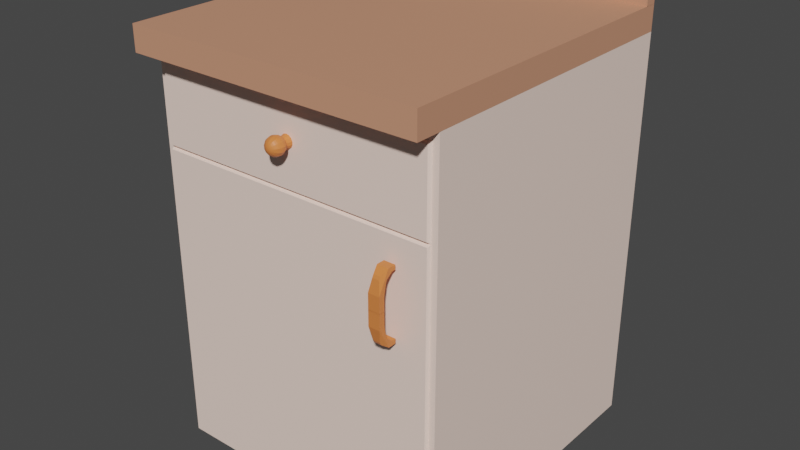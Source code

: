 # Source: Counter.blend  (saved by Blender 3.5.10; exported with 4.5.12 LTS)
import bpy
from mathutils import Matrix  # noqa: F401  (used for matrix-valued properties, if any)

bpy.ops.wm.read_factory_settings(use_empty=True)
scene = bpy.context.scene
scene.name = 'Scene'

# ---- collections
col_collection = bpy.data.collections.new('Collection'); scene.collection.children.link(col_collection)

# ---- materials (node trees are filled in below, after node groups)
mat_material_001 = bpy.data.materials.new('Material.001')
mat_material_001.use_transparent_shadow = False
mat_material = bpy.data.materials.new('Material')
mat_material.alpha_threshold = 0.0
mat_material.use_transparent_shadow = False
mat_material.roughness = 0.5
mat_material.line_color = (0.0, 0.0, 0.0, 1.0)
mat_material_003 = bpy.data.materials.new('Material.003')
mat_material_003.use_transparent_shadow = False
mat_material_002 = bpy.data.materials.new('Material.002')
mat_material_002.use_transparent_shadow = False

# ---- material node trees
mat_material_001.use_nodes = True; mat_material_001.node_tree.nodes.clear()
_N = mat_material_001.node_tree.nodes; _L = mat_material_001.node_tree.links
n0 = _N.new('ShaderNodeBsdfPrincipled'); n0.name = 'Principled BSDF'; n0.location = (10, 300)
n0.distribution = 'GGX'
n0.subsurface_method = 'RANDOM_WALK_SKIN'
n0.inputs[0].default_value = (0.6308, 0.2961, 0.1812, 1.0)
n0.inputs[3].default_value = 1.45
n0.inputs[27].default_value = (0.0, 0.0, 0.0, 1.0)
n0.inputs[28].default_value = 1.0
n1 = _N.new('ShaderNodeOutputMaterial'); n1.name = 'Material Output'; n1.location = (300, 300)
_L.new(n0.outputs[0], n1.inputs[0])
n1.is_active_output = True
mat_material.use_nodes = True; mat_material.node_tree.nodes.clear()
_N = mat_material.node_tree.nodes; _L = mat_material.node_tree.links
n0 = _N.new('ShaderNodeOutputMaterial'); n0.name = 'Material Output'; n0.location = (300, 300)
n1 = _N.new('ShaderNodeBsdfPrincipled'); n1.name = 'Principled BSDF'; n1.location = (10, 300)
n1.distribution = 'GGX'
n1.subsurface_method = 'RANDOM_WALK_SKIN'
n1.inputs[0].default_value = (1.0, 0.7758, 0.6724, 1.0)
n1.inputs[3].default_value = 1.45
n1.inputs[27].default_value = (0.0, 0.0, 0.0, 1.0)
n1.inputs[28].default_value = 1.0
_L.new(n1.outputs[0], n0.inputs[0])
n0.is_active_output = True
mat_material_003.use_nodes = True; mat_material_003.node_tree.nodes.clear()
_N = mat_material_003.node_tree.nodes; _L = mat_material_003.node_tree.links
n0 = _N.new('ShaderNodeBsdfPrincipled'); n0.name = 'Principled BSDF'; n0.location = (10, 300)
n0.distribution = 'GGX'
n0.subsurface_method = 'RANDOM_WALK_SKIN'
n0.inputs[0].default_value = (0.7991, 0.227, 0.05951, 1.0)
n0.inputs[3].default_value = 1.45
n0.inputs[27].default_value = (0.0, 0.0, 0.0, 1.0)
n0.inputs[28].default_value = 1.0
n1 = _N.new('ShaderNodeOutputMaterial'); n1.name = 'Material Output'; n1.location = (300, 300)
_L.new(n0.outputs[0], n1.inputs[0])
n1.is_active_output = True
mat_material_002.use_nodes = True; mat_material_002.node_tree.nodes.clear()
_N = mat_material_002.node_tree.nodes; _L = mat_material_002.node_tree.links
n0 = _N.new('ShaderNodeBsdfPrincipled'); n0.name = 'Principled BSDF'; n0.location = (10, 300)
n0.distribution = 'GGX'
n0.subsurface_method = 'RANDOM_WALK_SKIN'
n0.inputs[0].default_value = (0.7991, 0.227, 0.05951, 1.0)
n0.inputs[3].default_value = 1.45
n0.inputs[27].default_value = (0.0, 0.0, 0.0, 1.0)
n0.inputs[28].default_value = 1.0
n1 = _N.new('ShaderNodeOutputMaterial'); n1.name = 'Material Output'; n1.location = (300, 300)
_L.new(n0.outputs[0], n1.inputs[0])
n1.is_active_output = True

# ---- world
world_world = bpy.data.worlds.new('World'); scene.world = world_world
world_world.use_nodes = True; world_world.node_tree.nodes.clear()
_N = world_world.node_tree.nodes; _L = world_world.node_tree.links
n0 = _N.new('ShaderNodeOutputWorld'); n0.name = 'World Output'; n0.location = (300, 300)
n1 = _N.new('ShaderNodeBackground'); n1.name = 'Background'; n1.location = (10, 300)
n1.inputs[0].default_value = (0.05088, 0.05088, 0.05088, 1.0)
_L.new(n1.outputs[0], n0.inputs[0])
n0.is_active_output = True
world_world.color = (0.05088, 0.05088, 0.05088)
world_world.use_sun_shadow = False
world_world.sun_shadow_jitter_overblur = 0.0

# ---- meshes
me_cube_005 = bpy.data.meshes.new('Cube.005')
me_cube_005.from_pydata([(-0.1031, 4.111, 0.6814), (-0.1031, 4.111, 0.8614), (-0.1031, 4.291, 0.6814), (-0.1031, 4.291, 0.8614), (0.07685, 4.111, 0.6814), (0.07685, 4.111, 0.8614), (0.07685, 4.291, 0.6814), (0.07685, 4.291, 0.8614), (-0.1031, -0.3894, 0.5023), (-0.1031, -0.3894, 0.6823), (-0.1031, 4.291, 0.5023), (-0.1031, 4.291, 0.6823), (0.07685, -0.3894, 0.5023), (0.07685, -0.3894, 0.6823), (0.07685, 4.291, 0.5023), (0.07685, 4.291, 0.6823), (0.07685, 4.291, 0.5025), (0.07685, 4.291, -2.378), (0.07207, -0.07713, 0.4259), (0.07233, -0.07713, -2.305), (-0.1031, 4.291, 0.5025), (-0.1031, 4.291, -2.378), (-0.09837, -0.07713, 0.4259), (-0.09863, -0.07713, -2.305), (-0.1031, -0.02853, -2.378), (-0.1031, -0.02853, 0.5025), (0.07685, -0.02853, 0.5025), (0.07685, -0.02853, -2.378), (0.07685, 4.291, -0.1126), (-0.1031, -0.02853, -0.1126), (0.07685, -0.02853, -0.1126), (-0.1031, 4.291, -0.1126), (-0.09837, -0.07713, -0.1286), (0.07207, -0.07713, -0.1286), (-0.09863, -0.07713, -0.1599), (-0.09947, -0.02853, 0.4436), (0.07318, -0.02853, 0.4436), (0.07233, -0.07713, -0.1599), (0.07318, -0.02853, -0.1463), (0.07318, -0.02853, -2.319), (-0.09947, -0.02853, -2.319), (-0.09947, -0.02853, -0.1463), (-0.0123, 0.04076, 0.2358), (-0.0123, -0.1962, 0.2094), (-0.01001, 0.04076, 0.2296), (-0.01097, -0.1962, 0.2057), (-0.008176, 0.04076, 0.212), (-0.0099, -0.1962, 0.1955), (-0.007156, 0.04076, 0.1866), (-0.009307, -0.1962, 0.1807), (-0.007156, 0.04076, 0.1584), (-0.009307, -0.1962, 0.1643), (-0.008176, 0.04076, 0.133), (-0.0099, -0.1962, 0.1495), (-0.01001, 0.04076, 0.1154), (-0.01097, -0.1962, 0.1393), (-0.0123, 0.04076, 0.1091), (-0.0123, -0.1962, 0.1356), (-0.01459, 0.04076, 0.1154), (-0.01364, -0.1962, 0.1393), (-0.01643, 0.04076, 0.133), (-0.01471, -0.1962, 0.1495), (-0.01745, 0.04076, 0.1584), (-0.0153, -0.1962, 0.1643), (-0.01745, 0.04076, 0.1866), (-0.0153, -0.1962, 0.1807), (-0.01643, 0.04076, 0.212), (-0.01471, -0.1962, 0.1955), (-0.01459, 0.04076, 0.2296), (-0.01364, -0.1962, 0.2057), (-0.0123, -0.1503, 0.2094), (-0.01097, -0.1503, 0.2057), (-0.0099, -0.1503, 0.1955), (-0.009307, -0.1503, 0.1807), (-0.009307, -0.1503, 0.1643), (-0.0099, -0.1503, 0.1495), (-0.01097, -0.1503, 0.1393), (-0.0123, -0.1503, 0.1356), (-0.01364, -0.1503, 0.1393), (-0.01471, -0.1503, 0.1495), (-0.0153, -0.1503, 0.1643), (-0.0153, -0.1503, 0.1807), (-0.01471, -0.1503, 0.1955), (-0.01364, -0.1503, 0.2057), (-0.01231, -0.3034, 0.2326), (-0.01231, -0.2543, 0.2374), (-0.01231, -0.2293, 0.2362), (-0.01231, -0.2053, 0.2326), (-0.01231, -0.1637, 0.2187), (-0.01182, -0.38, 0.1844), (-0.01136, -0.3727, 0.1951), (-0.01093, -0.3608, 0.2049), (-0.01055, -0.3449, 0.2135), (-0.01024, -0.3255, 0.2205), (-0.01002, -0.3034, 0.2258), (-0.009874, -0.2793, 0.229), (-0.009827, -0.2543, 0.2301), (-0.009874, -0.2293, 0.229), (-0.01002, -0.2053, 0.2258), (-0.01024, -0.1832, 0.2205), (-0.01055, -0.1637, 0.2135), (-0.01093, -0.1478, 0.2049), (-0.01136, -0.1619, 0.1951), (-0.01182, -0.1546, 0.1844), (-0.01145, -0.38, 0.1805), (-0.01063, -0.3727, 0.1873), (-0.009867, -0.3608, 0.1936), (-0.009201, -0.3449, 0.1991), (-0.008655, -0.3255, 0.2036), (-0.008249, -0.3034, 0.207), (-0.007999, -0.2793, 0.2091), (-0.007914, -0.2543, 0.2098), (-0.007999, -0.2293, 0.2091), (-0.008249, -0.2053, 0.207), (-0.008655, -0.1832, 0.2036), (-0.009201, -0.1637, 0.1991), (-0.009867, -0.1478, 0.1936), (-0.01063, -0.1619, 0.1873), (-0.01145, -0.1546, 0.1805), (-0.01127, -0.38, 0.1749), (-0.01028, -0.3727, 0.1763), (-0.009363, -0.3608, 0.1777), (-0.00856, -0.3449, 0.1788), (-0.007901, -0.3255, 0.1798), (-0.007412, -0.3034, 0.1805), (-0.00711, -0.2793, 0.1809), (-0.007008, -0.2543, 0.1811), (-0.00711, -0.2293, 0.1809), (-0.007412, -0.2053, 0.1805), (-0.007901, -0.1832, 0.1798), (-0.00856, -0.1637, 0.1788), (-0.009363, -0.1478, 0.1777), (-0.01028, -0.1619, 0.1763), (-0.01127, -0.1546, 0.1749), (-0.01133, -0.38, 0.1689), (-0.0104, -0.3727, 0.1647), (-0.009534, -0.3608, 0.1608), (-0.008778, -0.3449, 0.1573), (-0.008157, -0.3255, 0.1545), (-0.007696, -0.3034, 0.1524), (-0.007412, -0.2793, 0.1511), (-0.007316, -0.2543, 0.1507), (-0.007412, -0.2293, 0.1511), (-0.007696, -0.2053, 0.1524), (-0.008157, -0.1832, 0.1545), (-0.008778, -0.1637, 0.1573), (-0.009534, -0.1478, 0.1608), (-0.0104, -0.1619, 0.1647), (-0.01133, -0.1546, 0.1689), (-0.01162, -0.38, 0.164), (-0.01095, -0.3727, 0.155), (-0.01034, -0.3608, 0.1467), (-0.009804, -0.3449, 0.1395), (-0.009364, -0.3255, 0.1335), (-0.009037, -0.3034, 0.1291), (-0.008836, -0.2793, 0.1263), (-0.008768, -0.2543, 0.1254), (-0.008836, -0.2293, 0.1263), (-0.009037, -0.2053, 0.1291), (-0.009364, -0.1832, 0.1335), (-0.009804, -0.1637, 0.1395), (-0.01034, -0.1478, 0.1467), (-0.01095, -0.1619, 0.155), (-0.01162, -0.1546, 0.164), (-0.01206, -0.38, 0.1612), (-0.01182, -0.3727, 0.1496), (-0.0116, -0.3608, 0.1388), (-0.0114, -0.3449, 0.1294), (-0.01125, -0.3255, 0.1217), (-0.01113, -0.3034, 0.1159), (-0.01105, -0.2793, 0.1124), (-0.01103, -0.2543, 0.1112), (-0.01105, -0.2293, 0.1124), (-0.01113, -0.2053, 0.1159), (-0.01125, -0.1832, 0.1217), (-0.0114, -0.1637, 0.1294), (-0.0116, -0.1478, 0.1388), (-0.01182, -0.1619, 0.1496), (-0.01206, -0.1546, 0.1612), (-0.01256, -0.38, 0.1612), (-0.0128, -0.3727, 0.1496), (-0.01302, -0.3608, 0.1388), (-0.01321, -0.3449, 0.1294), (-0.01337, -0.3255, 0.1217), (-0.01349, -0.3034, 0.1159), (-0.01356, -0.2793, 0.1124), (-0.01358, -0.2543, 0.1112), (-0.01356, -0.2293, 0.1124), (-0.01349, -0.2053, 0.1159), (-0.01337, -0.1832, 0.1217), (-0.01321, -0.1637, 0.1294), (-0.01302, -0.1478, 0.1388), (-0.0128, -0.1619, 0.1496), (-0.01256, -0.1546, 0.1612), (-0.013, -0.38, 0.164), (-0.01366, -0.3727, 0.155), (-0.01427, -0.3608, 0.1467), (-0.01481, -0.3449, 0.1395), (-0.01525, -0.3255, 0.1335), (-0.01558, -0.3034, 0.1291), (-0.01578, -0.2793, 0.1263), (-0.01585, -0.2543, 0.1254), (-0.01578, -0.2293, 0.1263), (-0.01558, -0.2053, 0.1291), (-0.01525, -0.1832, 0.1335), (-0.01481, -0.1637, 0.1395), (-0.01427, -0.1478, 0.1467), (-0.01366, -0.1619, 0.155), (-0.013, -0.1546, 0.164), (-0.01328, -0.38, 0.1689), (-0.01422, -0.3727, 0.1647), (-0.01508, -0.3608, 0.1608), (-0.01584, -0.3449, 0.1573), (-0.01646, -0.3255, 0.1545), (-0.01692, -0.3034, 0.1524), (-0.0172, -0.2793, 0.1511), (-0.0173, -0.2543, 0.1507), (-0.0172, -0.2293, 0.1511), (-0.01692, -0.2053, 0.1524), (-0.01646, -0.1832, 0.1545), (-0.01584, -0.1637, 0.1573), (-0.01508, -0.1478, 0.1608), (-0.01422, -0.1619, 0.1647), (-0.01328, -0.1546, 0.1689), (-0.01334, -0.38, 0.1749), (-0.01434, -0.3727, 0.1763), (-0.01525, -0.3608, 0.1777), (-0.01605, -0.3449, 0.1788), (-0.01671, -0.3255, 0.1798), (-0.0172, -0.3034, 0.1805), (-0.0175, -0.2793, 0.1809), (-0.01761, -0.2543, 0.1811), (-0.0175, -0.2293, 0.1809), (-0.0172, -0.2053, 0.1805), (-0.01671, -0.1832, 0.1798), (-0.01605, -0.1637, 0.1788), (-0.01525, -0.1478, 0.1777), (-0.01434, -0.1619, 0.1763), (-0.01334, -0.1546, 0.1749), (-0.01316, -0.38, 0.1805), (-0.01399, -0.3727, 0.1873), (-0.01475, -0.3608, 0.1936), (-0.01541, -0.3449, 0.1991), (-0.01596, -0.3255, 0.2036), (-0.01637, -0.3034, 0.207), (-0.01662, -0.2793, 0.2091), (-0.0167, -0.2543, 0.2098), (-0.01662, -0.2293, 0.2091), (-0.01637, -0.2053, 0.207), (-0.01596, -0.1832, 0.2036), (-0.01541, -0.1637, 0.1991), (-0.01475, -0.1478, 0.1936), (-0.01399, -0.1619, 0.1873), (-0.01316, -0.1546, 0.1805), (-0.01279, -0.38, 0.1844), (-0.01326, -0.3727, 0.1951), (-0.01369, -0.3608, 0.2049), (-0.01406, -0.3449, 0.2135), (-0.01437, -0.3255, 0.2205), (-0.0146, -0.3034, 0.2258), (-0.01474, -0.2793, 0.229), (-0.01479, -0.2543, 0.2301), (-0.01474, -0.2293, 0.229), (-0.0146, -0.2053, 0.2258), (-0.01437, -0.1832, 0.2205), (-0.01406, -0.1637, 0.2135), (-0.01369, -0.1478, 0.2049), (-0.01326, -0.1619, 0.1951), (-0.01279, -0.1546, 0.1844), (-0.01231, -0.1521, 0.1734), (-0.01231, -0.3824, 0.1734), (-0.01231, -0.38, 0.1859), (-0.01231, -0.3727, 0.1979), (-0.01231, -0.3608, 0.209), (-0.01231, -0.3449, 0.2187), (-0.01231, -0.3255, 0.2266), (-0.01231, -0.2793, 0.2362), (-0.01231, -0.1832, 0.2266), (-0.01231, -0.1478, 0.209), (-0.01231, -0.1619, 0.1979), (-0.01231, -0.1546, 0.1859), (0.0563, -0.4051, -0.5695), (0.0563, -0.1347, -0.3168), (0.04952, -0.4051, -0.5695), (0.04952, -0.1347, -0.3168), (0.0563, -0.4051, -0.4615), (0.05498, -0.368, -0.371), (0.0563, -0.2502, -0.3168), (0.05498, -0.3471, -0.3515), (0.04952, -0.2502, -0.3168), (0.05084, -0.3471, -0.3515), (0.05084, -0.368, -0.371), (0.04952, -0.4051, -0.4615), (0.04952, -0.3227, -0.569), (0.04952, -0.1347, -0.3469), (0.04952, -0.29, -0.3945), (0.04952, -0.2717, -0.3774), (0.04952, -0.3227, -0.4742), (0.04952, -0.1865, -0.3469), (0.0563, -0.1347, -0.3469), (0.0563, -0.3227, -0.569), (0.0563, -0.29, -0.3945), (0.0563, -0.2717, -0.3774), (0.0563, -0.3227, -0.4742), (0.0563, -0.1865, -0.3469), (0.04952, -0.3227, -0.5695), (0.04952, -0.3227, -0.5626), (0.0563, -0.3227, -0.5695), (0.0563, -0.3227, -0.5626), (0.04952, -0.2181, -0.3582), (0.04952, -0.3227, -0.5407), (0.04952, -0.2748, -0.3803), (0.0563, -0.1561, -0.3469), (0.0563, -0.2869, -0.3916), (0.0563, -0.3105, -0.4446), (0.05346, -0.3037, -0.4279), (0.05237, -0.2359, -0.3646), (0.05473, -0.1467, -0.3469), (0.05247, -0.3227, -0.5241), (0.04952, -0.4051, -0.5682), (0.04952, -0.1347, -0.8209), (0.0563, -0.4051, -0.5682), (0.0563, -0.1347, -0.8209), (0.04952, -0.4051, -0.6761), (0.05084, -0.368, -0.7667), (0.04952, -0.2502, -0.8209), (0.05084, -0.3471, -0.7862), (0.0563, -0.2502, -0.8209), (0.05498, -0.3471, -0.7862), (0.05498, -0.368, -0.7667), (0.0563, -0.4051, -0.6761), (0.0563, -0.3227, -0.5686), (0.0563, -0.1347, -0.7908), (0.0563, -0.29, -0.7431), (0.0563, -0.2717, -0.7603), (0.0563, -0.3227, -0.6635), (0.0563, -0.1865, -0.7908), (0.04952, -0.1347, -0.7908), (0.04952, -0.3227, -0.5686), (0.04952, -0.29, -0.7431), (0.04952, -0.2717, -0.7603), (0.04952, -0.3227, -0.6635), (0.04952, -0.1865, -0.7908), (0.0563, -0.3227, -0.5682), (0.0563, -0.3227, -0.5751), (0.04952, -0.3227, -0.5682), (0.04952, -0.3227, -0.5751)], [], [(0, 1, 3, 2), (2, 3, 7, 6), (6, 7, 5, 4), (4, 5, 1, 0), (2, 6, 4, 0), (7, 3, 1, 5), (8, 9, 11, 10), (10, 11, 15, 14), (14, 15, 13, 12), (12, 13, 9, 8), (10, 14, 12, 8), (15, 11, 9, 13), (16, 20, 25, 26), (33, 18, 22, 32), (29, 25, 20, 31), (21, 17, 27, 24), (28, 16, 26, 30), (31, 20, 16, 28), (41, 35, 25, 29), (38, 39, 27, 30), (35, 36, 26, 25), (39, 40, 24, 27), (36, 38, 30, 26), (40, 41, 29, 24), (21, 31, 28, 17), (17, 28, 30, 27), (24, 29, 31, 21), (19, 37, 34, 23), (32, 22, 35, 41), (22, 18, 36, 35), (18, 33, 38, 36), (33, 32, 41, 38), (37, 19, 39, 38), (19, 23, 40, 39), (23, 34, 41, 40), (34, 37, 38, 41), (70, 43, 45, 71), (71, 45, 47, 72), (72, 47, 49, 73), (73, 49, 51, 74), (74, 51, 53, 75), (75, 53, 55, 76), (76, 55, 57, 77), (77, 57, 59, 78), (78, 59, 61, 79), (79, 61, 63, 80), (80, 63, 65, 81), (81, 65, 67, 82), (45, 43, 69, 67, 65, 63, 61, 59, 57, 55, 53, 51, 49, 47), (82, 67, 69, 83), (83, 69, 43, 70), (42, 44, 46, 48, 50, 52, 54, 56, 58, 60, 62, 64, 66, 68), (68, 83, 70, 42), (66, 82, 83, 68), (64, 81, 82, 66), (62, 80, 81, 64), (60, 79, 80, 62), (58, 78, 79, 60), (56, 77, 78, 58), (54, 76, 77, 56), (52, 75, 76, 54), (50, 74, 75, 52), (48, 73, 74, 50), (46, 72, 73, 48), (44, 71, 72, 46), (42, 70, 71, 44), (275, 274, 92, 93), (278, 88, 100, 101), (84, 275, 93, 94), (279, 278, 101, 102), (276, 84, 94, 95), (280, 279, 102, 103), (85, 276, 95, 96), (271, 270, 89), (269, 280, 103), (86, 85, 96, 97), (272, 271, 89, 90), (87, 86, 97, 98), (273, 272, 90, 91), (277, 87, 98, 99), (274, 273, 91, 92), (88, 277, 99, 100), (99, 98, 113, 114), (92, 91, 106, 107), (100, 99, 114, 115), (93, 92, 107, 108), (101, 100, 115, 116), (94, 93, 108, 109), (102, 101, 116, 117), (95, 94, 109, 110), (103, 102, 117, 118), (96, 95, 110, 111), (89, 270, 104), (269, 103, 118), (97, 96, 111, 112), (90, 89, 104, 105), (98, 97, 112, 113), (91, 90, 105, 106), (118, 117, 132, 133), (111, 110, 125, 126), (104, 270, 119), (269, 118, 133), (112, 111, 126, 127), (105, 104, 119, 120), (113, 112, 127, 128), (106, 105, 120, 121), (114, 113, 128, 129), (107, 106, 121, 122), (115, 114, 129, 130), (108, 107, 122, 123), (116, 115, 130, 131), (109, 108, 123, 124), (117, 116, 131, 132), (110, 109, 124, 125), (130, 129, 144, 145), (123, 122, 137, 138), (131, 130, 145, 146), (124, 123, 138, 139), (132, 131, 146, 147), (125, 124, 139, 140), (133, 132, 147, 148), (126, 125, 140, 141), (119, 270, 134), (269, 133, 148), (127, 126, 141, 142), (120, 119, 134, 135), (128, 127, 142, 143), (121, 120, 135, 136), (129, 128, 143, 144), (122, 121, 136, 137), (134, 270, 149), (269, 148, 163), (142, 141, 156, 157), (135, 134, 149, 150), (143, 142, 157, 158), (136, 135, 150, 151), (144, 143, 158, 159), (137, 136, 151, 152), (145, 144, 159, 160), (138, 137, 152, 153), (146, 145, 160, 161), (139, 138, 153, 154), (147, 146, 161, 162), (140, 139, 154, 155), (148, 147, 162, 163), (141, 140, 155, 156), (153, 152, 167, 168), (161, 160, 175, 176), (154, 153, 168, 169), (162, 161, 176, 177), (155, 154, 169, 170), (163, 162, 177, 178), (156, 155, 170, 171), (149, 270, 164), (269, 163, 178), (157, 156, 171, 172), (150, 149, 164, 165), (158, 157, 172, 173), (151, 150, 165, 166), (159, 158, 173, 174), (152, 151, 166, 167), (160, 159, 174, 175), (172, 171, 186, 187), (165, 164, 179, 180), (173, 172, 187, 188), (166, 165, 180, 181), (174, 173, 188, 189), (167, 166, 181, 182), (175, 174, 189, 190), (168, 167, 182, 183), (176, 175, 190, 191), (169, 168, 183, 184), (177, 176, 191, 192), (170, 169, 184, 185), (178, 177, 192, 193), (171, 170, 185, 186), (164, 270, 179), (269, 178, 193), (191, 190, 205, 206), (184, 183, 198, 199), (192, 191, 206, 207), (185, 184, 199, 200), (193, 192, 207, 208), (186, 185, 200, 201), (179, 270, 194), (269, 193, 208), (187, 186, 201, 202), (180, 179, 194, 195), (188, 187, 202, 203), (181, 180, 195, 196), (189, 188, 203, 204), (182, 181, 196, 197), (190, 189, 204, 205), (183, 182, 197, 198), (195, 194, 209, 210), (203, 202, 217, 218), (196, 195, 210, 211), (204, 203, 218, 219), (197, 196, 211, 212), (205, 204, 219, 220), (198, 197, 212, 213), (206, 205, 220, 221), (199, 198, 213, 214), (207, 206, 221, 222), (200, 199, 214, 215), (208, 207, 222, 223), (201, 200, 215, 216), (194, 270, 209), (269, 208, 223), (202, 201, 216, 217), (214, 213, 228, 229), (222, 221, 236, 237), (215, 214, 229, 230), (223, 222, 237, 238), (216, 215, 230, 231), (209, 270, 224), (269, 223, 238), (217, 216, 231, 232), (210, 209, 224, 225), (218, 217, 232, 233), (211, 210, 225, 226), (219, 218, 233, 234), (212, 211, 226, 227), (220, 219, 234, 235), (213, 212, 227, 228), (221, 220, 235, 236), (233, 232, 247, 248), (226, 225, 240, 241), (234, 233, 248, 249), (227, 226, 241, 242), (235, 234, 249, 250), (228, 227, 242, 243), (236, 235, 250, 251), (229, 228, 243, 244), (237, 236, 251, 252), (230, 229, 244, 245), (238, 237, 252, 253), (231, 230, 245, 246), (224, 270, 239), (269, 238, 253), (232, 231, 246, 247), (225, 224, 239, 240), (252, 251, 266, 267), (245, 244, 259, 260), (253, 252, 267, 268), (246, 245, 260, 261), (239, 270, 254), (269, 253, 268), (247, 246, 261, 262), (240, 239, 254, 255), (248, 247, 262, 263), (241, 240, 255, 256), (249, 248, 263, 264), (242, 241, 256, 257), (250, 249, 264, 265), (243, 242, 257, 258), (251, 250, 265, 266), (244, 243, 258, 259), (264, 263, 87, 277), (257, 256, 273, 274), (265, 264, 277, 88), (258, 257, 274, 275), (266, 265, 88, 278), (259, 258, 275, 84), (267, 266, 278, 279), (260, 259, 84, 276), (268, 267, 279, 280), (261, 260, 276, 85), (254, 270, 271), (269, 268, 280), (262, 261, 85, 86), (255, 254, 271, 272), (263, 262, 86, 87), (256, 255, 272, 273), (294, 284, 289, 292, 283, 305, 293, 306, 310, 297, 295, 311, 296, 309, 298), (282, 284, 294, 299), (284, 282, 287, 289), (283, 281, 307, 305), (283, 292, 285, 281), (281, 285, 287, 282, 299, 312, 304, 302, 313, 301, 314, 303, 308, 300, 307), (292, 289, 290, 291), (289, 287, 288, 290), (287, 285, 286, 288), (285, 292, 291, 286), (290, 288, 286, 291), (299, 317, 312), (317, 299, 294, 298, 304, 312), (306, 318, 310), (318, 306, 308, 303, 297, 310), (306, 293, 300, 308), (316, 296, 302, 304, 298, 309), (296, 316, 309), (301, 315, 314), (315, 301, 295, 297, 303, 314), (295, 301, 313, 311), (302, 296, 311, 313), (307, 300, 293, 305), (336, 332, 322, 327, 330, 321, 343, 331, 344, 335, 333, 334), (320, 322, 332, 337), (322, 320, 325, 327), (321, 319, 345, 343), (321, 330, 323, 319), (319, 323, 325, 320, 337, 342, 340, 339, 341, 346, 338, 345), (330, 327, 328, 329), (327, 325, 326, 328), (325, 323, 324, 326), (323, 330, 329, 324), (328, 326, 324, 329), (336, 342, 337, 332), (341, 335, 344, 346), (344, 331, 338, 346), (334, 340, 342, 336), (335, 341, 339, 333), (340, 334, 333, 339), (345, 338, 331, 343)])
me_cube_005.polygons.foreach_set('material_index', [0, 0, 0, 0, 0, 0, 0, 0, 0, 0, 0, 0, 1, 1, 1, 1, 1, 1, 1, 1, 1, 1, 1, 1, 1, 1, 1, 1, 1, 1, 1, 1, 1, 1, 1, 1, 2, 2, 2, 2, 2, 2, 2, 2, 2, 2, 2, 2, 2, 2, 2, 2, 2, 2, 2, 2, 2, 2, 2, 2, 2, 2, 2, 2, 2, 2, 2, 2, 2, 2, 2, 2, 2, 2, 2, 2, 2, 2, 2, 2, 2, 2, 2, 2, 2, 2, 2, 2, 2, 2, 2, 2, 2, 2, 2, 2, 2, 2, 2, 2, 2, 2, 2, 2, 2, 2, 2, 2, 2, 2, 2, 2, 2, 2, 2, 2, 2, 2, 2, 2, 2, 2, 2, 2, 2, 2, 2, 2, 2, 2, 2, 2, 2, 2, 2, 2, 2, 2, 2, 2, 2, 2, 2, 2, 2, 2, 2, 2, 2, 2, 2, 2, 2, 2, 2, 2, 2, 2, 2, 2, 2, 2, 2, 2, 2, 2, 2, 2, 2, 2, 2, 2, 2, 2, 2, 2, 2, 2, 2, 2, 2, 2, 2, 2, 2, 2, 2, 2, 2, 2, 2, 2, 2, 2, 2, 2, 2, 2, 2, 2, 2, 2, 2, 2, 2, 2, 2, 2, 2, 2, 2, 2, 2, 2, 2, 2, 2, 2, 2, 2, 2, 2, 2, 2, 2, 2, 2, 2, 2, 2, 2, 2, 2, 2, 2, 2, 2, 2, 2, 2, 2, 2, 2, 2, 2, 2, 2, 2, 2, 2, 2, 2, 2, 2, 2, 2, 2, 2, 2, 2, 2, 2, 2, 2, 2, 2, 2, 2, 2, 2, 2, 2, 2, 2, 3, 3, 3, 3, 3, 3, 3, 3, 3, 3, 3, 3, 3, 3, 3, 3, 3, 3, 3, 3, 3, 3, 3, 3, 3, 3, 3, 3, 3, 3, 3, 3, 3, 3, 3, 3, 3, 3, 3, 3, 3])
_uv = me_cube_005.uv_layers.new(name='UVMap')
_uv.uv.foreach_set('vector', [0.375, 0.0, 0.625, 0.0, 0.625, 0.25, 0.375, 0.25, 0.375, 0.25, 0.625, 0.25, 0.625, 0.5, 0.375, 0.5, 0.375, 0.5, 0.625, 0.5, 0.625, 0.75, 0.375, 0.75, 0.375, 0.75, 0.625, 0.75, 0.625, 1.0, 0.375, 1.0, 0.125, 0.5, 0.375, 0.5, 0.375, 0.75, 0.125, 0.75, 0.625, 0.5, 0.875, 0.5, 0.875, 0.75, 0.625, 0.75, 0.375, 0.0, 0.625, 0.0, 0.625, 0.25, 0.375, 0.25, 0.375, 0.25, 0.625, 0.25, 0.625, 0.5, 0.375, 0.5, 0.375, 0.5, 0.625, 0.5, 0.625, 0.75, 0.375, 0.75, 0.375, 0.75, 0.625, 0.75, 0.625, 1.0, 0.375, 1.0, 0.125, 0.5, 0.375, 0.5, 0.375, 0.75, 0.125, 0.75, 0.625, 0.5, 0.875, 0.5, 0.875, 0.75, 0.625, 0.75, 0.625, 0.5, 0.875, 0.5, 0.875, 0.75, 0.625, 0.75, 0.5702, 0.7566, 0.6184, 0.7566, 0.6184, 0.9934, 0.5702, 0.9934, 0.5716, 0.0, 0.625, 0.0, 0.625, 0.25, 0.5716, 0.25, 0.125, 0.5, 0.375, 0.5, 0.375, 0.75, 0.125, 0.75, 0.5716, 0.5, 0.625, 0.5, 0.625, 0.75, 0.5716, 0.75, 0.5716, 0.25, 0.625, 0.25, 0.625, 0.5, 0.5716, 0.5, 0.5687, 0.9949, 0.6199, 0.9949, 0.625, 1.0, 0.5716, 1.0, 0.5687, 0.7551, 0.3801, 0.7551, 0.375, 0.75, 0.5716, 0.75, 0.6199, 0.9949, 0.6199, 0.7551, 0.625, 0.75, 0.625, 1.0, 0.3801, 0.7551, 0.3801, 0.9949, 0.375, 1.0, 0.375, 0.75, 0.6199, 0.7551, 0.5687, 0.7551, 0.5716, 0.75, 0.625, 0.75, 0.3801, 0.9949, 0.5687, 0.9949, 0.5716, 1.0, 0.375, 1.0, 0.375, 0.25, 0.5716, 0.25, 0.5716, 0.5, 0.375, 0.5, 0.375, 0.5, 0.5716, 0.5, 0.5716, 0.75, 0.375, 0.75, 0.375, 0.0, 0.5716, 0.0, 0.5716, 0.25, 0.375, 0.25, 0.3813, 0.7563, 0.5675, 0.7563, 0.5675, 0.9937, 0.3813, 0.9937, 0.5702, 0.9934, 0.6184, 0.9934, 0.6199, 0.9949, 0.5687, 0.9949, 0.6184, 0.9934, 0.6184, 0.7566, 0.6199, 0.7551, 0.6199, 0.9949, 0.6184, 0.7566, 0.5702, 0.7566, 0.5687, 0.7551, 0.6199, 0.7551, 0.5702, 0.7566, 0.5702, 0.9934, 0.5687, 0.9949, 0.5687, 0.7551, 0.5675, 0.7563, 0.3813, 0.7563, 0.3801, 0.7551, 0.5687, 0.7551, 0.3813, 0.7563, 0.3813, 0.9937, 0.3801, 0.9949, 0.3801, 0.7551, 0.3813, 0.9937, 0.5675, 0.9937, 0.5687, 0.9949, 0.3801, 0.9949, 0.5675, 0.9937, 0.5675, 0.7563, 0.5687, 0.7551, 0.5687, 0.9949, 1.0, 0.8447, 1.0, 1.0, 0.9286, 1.0, 0.9286, 0.8447, 0.9286, 0.8447, 0.9286, 1.0, 0.8571, 1.0, 0.8571, 0.8447, 0.8571, 0.8447, 0.8571, 1.0, 0.7857, 1.0, 0.7857, 0.8447, 0.7857, 0.8447, 0.7857, 1.0, 0.7143, 1.0, 0.7143, 0.8447, 0.7143, 0.8447, 0.7143, 1.0, 0.6429, 1.0, 0.6429, 0.8447, 0.6429, 0.8447, 0.6429, 1.0, 0.5714, 1.0, 0.5714, 0.8447, 0.5714, 0.8447, 0.5714, 1.0, 0.5, 1.0, 0.5, 0.8447, 0.5, 0.8447, 0.5, 1.0, 0.4286, 1.0, 0.4286, 0.8447, 0.4286, 0.8447, 0.4286, 1.0, 0.3571, 1.0, 0.3571, 0.8447, 0.3571, 0.8447, 0.3571, 1.0, 0.2857, 1.0, 0.2857, 0.8447, 0.2857, 0.8447, 0.2857, 1.0, 0.2143, 1.0, 0.2143, 0.8447, 0.2143, 0.8447, 0.2143, 1.0, 0.1429, 1.0, 0.1429, 0.8447, 0.3541, 0.4662, 0.25, 0.49, 0.1459, 0.4662, 0.06236, 0.3996, 0.01602, 0.3034, 0.01602, 0.1966, 0.06236, 0.1004, 0.1459, 0.03377, 0.25, 0.01, 0.3541, 0.03377, 0.4376, 0.1004, 0.484, 0.1966, 0.484, 0.3034, 0.4376, 0.3996, 0.1429, 0.8447, 0.1429, 1.0, 0.07143, 1.0, 0.07143, 0.8447, 0.07143, 0.8447, 0.07143, 1.0, -1.341e-07, 1.0, -1.341e-07, 0.8447, 0.75, 0.49, 0.8541, 0.4662, 0.9376, 0.3996, 0.984, 0.3034, 0.984, 0.1966, 0.9376, 0.1004, 0.8541, 0.03377, 0.75, 0.01, 0.6459, 0.03377, 0.5624, 0.1004, 0.516, 0.1966, 0.516, 0.3034, 0.5624, 0.3996, 0.6459, 0.4662, 0.07143, 0.5, 0.07143, 0.8447, -1.341e-07, 0.8447, -1.341e-07, 0.5, 0.1429, 0.5, 0.1429, 0.8447, 0.07143, 0.8447, 0.07143, 0.5, 0.2143, 0.5, 0.2143, 0.8447, 0.1429, 0.8447, 0.1429, 0.5, 0.2857, 0.5, 0.2857, 0.8447, 0.2143, 0.8447, 0.2143, 0.5, 0.3571, 0.5, 0.3571, 0.8447, 0.2857, 0.8447, 0.2857, 0.5, 0.4286, 0.5, 0.4286, 0.8447, 0.3571, 0.8447, 0.3571, 0.5, 0.5, 0.5, 0.5, 0.8447, 0.4286, 0.8447, 0.4286, 0.5, 0.5714, 0.5, 0.5714, 0.8447, 0.5, 0.8447, 0.5, 0.5, 0.6429, 0.5, 0.6429, 0.8447, 0.5714, 0.8447, 0.5714, 0.5, 0.7143, 0.5, 0.7143, 0.8447, 0.6429, 0.8447, 0.6429, 0.5, 0.7857, 0.5, 0.7857, 0.8447, 0.7143, 0.8447, 0.7143, 0.5, 0.8571, 0.5, 0.8571, 0.8447, 0.7857, 0.8447, 0.7857, 0.5, 0.9286, 0.5, 0.9286, 0.8447, 0.8571, 0.8447, 0.8571, 0.5, 1.0, 0.5, 1.0, 0.8447, 0.9286, 0.8447, 0.9286, 0.5, 0.6923, 0.6875, 0.6923, 0.75, 0.6154, 0.75, 0.6154, 0.6875, 0.6923, 0.1875, 0.6923, 0.25, 0.6154, 0.25, 0.6154, 0.1875, 0.6923, 0.625, 0.6923, 0.6875, 0.6154, 0.6875, 0.6154, 0.625, 0.6923, 0.125, 0.6923, 0.1875, 0.6154, 0.1875, 0.6154, 0.125, 0.6923, 0.5625, 0.6923, 0.625, 0.6154, 0.625, 0.6154, 0.5625, 0.6923, 0.0625, 0.6923, 0.125, 0.6154, 0.125, 0.6154, 0.0625, 0.6923, 0.5, 0.6923, 0.5625, 0.6154, 0.5625, 0.6154, 0.5, 0.6923, 0.9375, 0.6538, 1.0, 0.6154, 0.9375, 0.6538, 0.0, 0.6923, 0.0625, 0.6154, 0.0625, 0.6923, 0.4375, 0.6923, 0.5, 0.6154, 0.5, 0.6154, 0.4375, 0.6923, 0.875, 0.6923, 0.9375, 0.6154, 0.9375, 0.6154, 0.875, 0.6923, 0.375, 0.6923, 0.4375, 0.6154, 0.4375, 0.6154, 0.375, 0.6923, 0.8125, 0.6923, 0.875, 0.6154, 0.875, 0.6154, 0.8125, 0.6923, 0.3125, 0.6923, 0.375, 0.6154, 0.375, 0.6154, 0.3125, 0.6923, 0.75, 0.6923, 0.8125, 0.6154, 0.8125, 0.6154, 0.75, 0.6923, 0.25, 0.6923, 0.3125, 0.6154, 0.3125, 0.6154, 0.25, 0.6154, 0.3125, 0.6154, 0.375, 0.5385, 0.375, 0.5385, 0.3125, 0.6154, 0.75, 0.6154, 0.8125, 0.5385, 0.8125, 0.5385, 0.75, 0.6154, 0.25, 0.6154, 0.3125, 0.5385, 0.3125, 0.5385, 0.25, 0.6154, 0.6875, 0.6154, 0.75, 0.5385, 0.75, 0.5385, 0.6875, 0.6154, 0.1875, 0.6154, 0.25, 0.5385, 0.25, 0.5385, 0.1875, 0.6154, 0.625, 0.6154, 0.6875, 0.5385, 0.6875, 0.5385, 0.625, 0.6154, 0.125, 0.6154, 0.1875, 0.5385, 0.1875, 0.5385, 0.125, 0.6154, 0.5625, 0.6154, 0.625, 0.5385, 0.625, 0.5385, 0.5625, 0.6154, 0.0625, 0.6154, 0.125, 0.5385, 0.125, 0.5385, 0.0625, 0.6154, 0.5, 0.6154, 0.5625, 0.5385, 0.5625, 0.5385, 0.5, 0.6154, 0.9375, 0.5769, 1.0, 0.5385, 0.9375, 0.5769, 0.0, 0.6154, 0.0625, 0.5385, 0.0625, 0.6154, 0.4375, 0.6154, 0.5, 0.5385, 0.5, 0.5385, 0.4375, 0.6154, 0.875, 0.6154, 0.9375, 0.5385, 0.9375, 0.5385, 0.875, 0.6154, 0.375, 0.6154, 0.4375, 0.5385, 0.4375, 0.5385, 0.375, 0.6154, 0.8125, 0.6154, 0.875, 0.5385, 0.875, 0.5385, 0.8125, 0.5385, 0.0625, 0.5385, 0.125, 0.4615, 0.125, 0.4615, 0.0625, 0.5385, 0.5, 0.5385, 0.5625, 0.4615, 0.5625, 0.4615, 0.5, 0.5385, 0.9375, 0.5, 1.0, 0.4615, 0.9375, 0.5, 0.0, 0.5385, 0.0625, 0.4615, 0.0625, 0.5385, 0.4375, 0.5385, 0.5, 0.4615, 0.5, 0.4615, 0.4375, 0.5385, 0.875, 0.5385, 0.9375, 0.4615, 0.9375, 0.4615, 0.875, 0.5385, 0.375, 0.5385, 0.4375, 0.4615, 0.4375, 0.4615, 0.375, 0.5385, 0.8125, 0.5385, 0.875, 0.4615, 0.875, 0.4615, 0.8125, 0.5385, 0.3125, 0.5385, 0.375, 0.4615, 0.375, 0.4615, 0.3125, 0.5385, 0.75, 0.5385, 0.8125, 0.4615, 0.8125, 0.4615, 0.75, 0.5385, 0.25, 0.5385, 0.3125, 0.4615, 0.3125, 0.4615, 0.25, 0.5385, 0.6875, 0.5385, 0.75, 0.4615, 0.75, 0.4615, 0.6875, 0.5385, 0.1875, 0.5385, 0.25, 0.4615, 0.25, 0.4615, 0.1875, 0.5385, 0.625, 0.5385, 0.6875, 0.4615, 0.6875, 0.4615, 0.625, 0.5385, 0.125, 0.5385, 0.1875, 0.4615, 0.1875, 0.4615, 0.125, 0.5385, 0.5625, 0.5385, 0.625, 0.4615, 0.625, 0.4615, 0.5625, 0.4615, 0.25, 0.4615, 0.3125, 0.3846, 0.3125, 0.3846, 0.25, 0.4615, 0.6875, 0.4615, 0.75, 0.3846, 0.75, 0.3846, 0.6875, 0.4615, 0.1875, 0.4615, 0.25, 0.3846, 0.25, 0.3846, 0.1875, 0.4615, 0.625, 0.4615, 0.6875, 0.3846, 0.6875, 0.3846, 0.625, 0.4615, 0.125, 0.4615, 0.1875, 0.3846, 0.1875, 0.3846, 0.125, 0.4615, 0.5625, 0.4615, 0.625, 0.3846, 0.625, 0.3846, 0.5625, 0.4615, 0.0625, 0.4615, 0.125, 0.3846, 0.125, 0.3846, 0.0625, 0.4615, 0.5, 0.4615, 0.5625, 0.3846, 0.5625, 0.3846, 0.5, 0.4615, 0.9375, 0.4231, 1.0, 0.3846, 0.9375, 0.4231, 0.0, 0.4615, 0.0625, 0.3846, 0.0625, 0.4615, 0.4375, 0.4615, 0.5, 0.3846, 0.5, 0.3846, 0.4375, 0.4615, 0.875, 0.4615, 0.9375, 0.3846, 0.9375, 0.3846, 0.875, 0.4615, 0.375, 0.4615, 0.4375, 0.3846, 0.4375, 0.3846, 0.375, 0.4615, 0.8125, 0.4615, 0.875, 0.3846, 0.875, 0.3846, 0.8125, 0.4615, 0.3125, 0.4615, 0.375, 0.3846, 0.375, 0.3846, 0.3125, 0.4615, 0.75, 0.4615, 0.8125, 0.3846, 0.8125, 0.3846, 0.75, 0.3846, 0.9375, 0.3462, 1.0, 0.3077, 0.9375, 0.3462, 0.0, 0.3846, 0.0625, 0.3077, 0.0625, 0.3846, 0.4375, 0.3846, 0.5, 0.3077, 0.5, 0.3077, 0.4375, 0.3846, 0.875, 0.3846, 0.9375, 0.3077, 0.9375, 0.3077, 0.875, 0.3846, 0.375, 0.3846, 0.4375, 0.3077, 0.4375, 0.3077, 0.375, 0.3846, 0.8125, 0.3846, 0.875, 0.3077, 0.875, 0.3077, 0.8125, 0.3846, 0.3125, 0.3846, 0.375, 0.3077, 0.375, 0.3077, 0.3125, 0.3846, 0.75, 0.3846, 0.8125, 0.3077, 0.8125, 0.3077, 0.75, 0.3846, 0.25, 0.3846, 0.3125, 0.3077, 0.3125, 0.3077, 0.25, 0.3846, 0.6875, 0.3846, 0.75, 0.3077, 0.75, 0.3077, 0.6875, 0.3846, 0.1875, 0.3846, 0.25, 0.3077, 0.25, 0.3077, 0.1875, 0.3846, 0.625, 0.3846, 0.6875, 0.3077, 0.6875, 0.3077, 0.625, 0.3846, 0.125, 0.3846, 0.1875, 0.3077, 0.1875, 0.3077, 0.125, 0.3846, 0.5625, 0.3846, 0.625, 0.3077, 0.625, 0.3077, 0.5625, 0.3846, 0.0625, 0.3846, 0.125, 0.3077, 0.125, 0.3077, 0.0625, 0.3846, 0.5, 0.3846, 0.5625, 0.3077, 0.5625, 0.3077, 0.5, 0.3077, 0.6875, 0.3077, 0.75, 0.2308, 0.75, 0.2308, 0.6875, 0.3077, 0.1875, 0.3077, 0.25, 0.2308, 0.25, 0.2308, 0.1875, 0.3077, 0.625, 0.3077, 0.6875, 0.2308, 0.6875, 0.2308, 0.625, 0.3077, 0.125, 0.3077, 0.1875, 0.2308, 0.1875, 0.2308, 0.125, 0.3077, 0.5625, 0.3077, 0.625, 0.2308, 0.625, 0.2308, 0.5625, 0.3077, 0.0625, 0.3077, 0.125, 0.2308, 0.125, 0.2308, 0.0625, 0.3077, 0.5, 0.3077, 0.5625, 0.2308, 0.5625, 0.2308, 0.5, 0.3077, 0.9375, 0.2692, 1.0, 0.2308, 0.9375, 0.2692, 0.0, 0.3077, 0.0625, 0.2308, 0.0625, 0.3077, 0.4375, 0.3077, 0.5, 0.2308, 0.5, 0.2308, 0.4375, 0.3077, 0.875, 0.3077, 0.9375, 0.2308, 0.9375, 0.2308, 0.875, 0.3077, 0.375, 0.3077, 0.4375, 0.2308, 0.4375, 0.2308, 0.375, 0.3077, 0.8125, 0.3077, 0.875, 0.2308, 0.875, 0.2308, 0.8125, 0.3077, 0.3125, 0.3077, 0.375, 0.2308, 0.375, 0.2308, 0.3125, 0.3077, 0.75, 0.3077, 0.8125, 0.2308, 0.8125, 0.2308, 0.75, 0.3077, 0.25, 0.3077, 0.3125, 0.2308, 0.3125, 0.2308, 0.25, 0.2308, 0.4375, 0.2308, 0.5, 0.1538, 0.5, 0.1538, 0.4375, 0.2308, 0.875, 0.2308, 0.9375, 0.1538, 0.9375, 0.1538, 0.875, 0.2308, 0.375, 0.2308, 0.4375, 0.1538, 0.4375, 0.1538, 0.375, 0.2308, 0.8125, 0.2308, 0.875, 0.1538, 0.875, 0.1538, 0.8125, 0.2308, 0.3125, 0.2308, 0.375, 0.1538, 0.375, 0.1538, 0.3125, 0.2308, 0.75, 0.2308, 0.8125, 0.1538, 0.8125, 0.1538, 0.75, 0.2308, 0.25, 0.2308, 0.3125, 0.1538, 0.3125, 0.1538, 0.25, 0.2308, 0.6875, 0.2308, 0.75, 0.1538, 0.75, 0.1538, 0.6875, 0.2308, 0.1875, 0.2308, 0.25, 0.1538, 0.25, 0.1538, 0.1875, 0.2308, 0.625, 0.2308, 0.6875, 0.1538, 0.6875, 0.1538, 0.625, 0.2308, 0.125, 0.2308, 0.1875, 0.1538, 0.1875, 0.1538, 0.125, 0.2308, 0.5625, 0.2308, 0.625, 0.1538, 0.625, 0.1538, 0.5625, 0.2308, 0.0625, 0.2308, 0.125, 0.1538, 0.125, 0.1538, 0.0625, 0.2308, 0.5, 0.2308, 0.5625, 0.1538, 0.5625, 0.1538, 0.5, 0.2308, 0.9375, 0.1923, 1.0, 0.1538, 0.9375, 0.1923, 0.0, 0.2308, 0.0625, 0.1538, 0.0625, 0.1538, 0.1875, 0.1538, 0.25, 0.07692, 0.25, 0.07692, 0.1875, 0.1538, 0.625, 0.1538, 0.6875, 0.07692, 0.6875, 0.07692, 0.625, 0.1538, 0.125, 0.1538, 0.1875, 0.07692, 0.1875, 0.07692, 0.125, 0.1538, 0.5625, 0.1538, 0.625, 0.07692, 0.625, 0.07692, 0.5625, 0.1538, 0.0625, 0.1538, 0.125, 0.07692, 0.125, 0.07692, 0.0625, 0.1538, 0.5, 0.1538, 0.5625, 0.07692, 0.5625, 0.07692, 0.5, 0.1538, 0.9375, 0.1154, 1.0, 0.07692, 0.9375, 0.1154, 0.0, 0.1538, 0.0625, 0.07692, 0.0625, 0.1538, 0.4375, 0.1538, 0.5, 0.07692, 0.5, 0.07692, 0.4375, 0.1538, 0.875, 0.1538, 0.9375, 0.07692, 0.9375, 0.07692, 0.875, 0.1538, 0.375, 0.1538, 0.4375, 0.07692, 0.4375, 0.07692, 0.375, 0.1538, 0.8125, 0.1538, 0.875, 0.07692, 0.875, 0.07692, 0.8125, 0.1538, 0.3125, 0.1538, 0.375, 0.07692, 0.375, 0.07692, 0.3125, 0.1538, 0.75, 0.1538, 0.8125, 0.07692, 0.8125, 0.07692, 0.75, 0.1538, 0.25, 0.1538, 0.3125, 0.07692, 0.3125, 0.07692, 0.25, 0.1538, 0.6875, 0.1538, 0.75, 0.07692, 0.75, 0.07692, 0.6875, 0.07692, 0.875, 0.07692, 0.9375, 2.98e-08, 0.9375, 2.98e-08, 0.875, 0.07692, 0.375, 0.07692, 0.4375, 2.98e-08, 0.4375, 2.98e-08, 0.375, 0.07692, 0.8125, 0.07692, 0.875, 2.98e-08, 0.875, 2.98e-08, 0.8125, 0.07692, 0.3125, 0.07692, 0.375, 2.98e-08, 0.375, 2.98e-08, 0.3125, 0.07692, 0.75, 0.07692, 0.8125, 2.98e-08, 0.8125, 2.98e-08, 0.75, 0.07692, 0.25, 0.07692, 0.3125, 2.98e-08, 0.3125, 2.98e-08, 0.25, 0.07692, 0.6875, 0.07692, 0.75, 2.98e-08, 0.75, 2.98e-08, 0.6875, 0.07692, 0.1875, 0.07692, 0.25, 2.98e-08, 0.25, 2.98e-08, 0.1875, 0.07692, 0.625, 0.07692, 0.6875, 2.98e-08, 0.6875, 2.98e-08, 0.625, 0.07692, 0.125, 0.07692, 0.1875, 2.98e-08, 0.1875, 2.98e-08, 0.125, 0.07692, 0.5625, 0.07692, 0.625, 2.98e-08, 0.625, 2.98e-08, 0.5625, 0.07692, 0.0625, 0.07692, 0.125, 2.98e-08, 0.125, 2.98e-08, 0.0625, 0.07692, 0.5, 0.07692, 0.5625, 2.98e-08, 0.5625, 0.0, 0.5, 0.07692, 0.9375, 0.03846, 1.0, 2.98e-08, 0.9375, 0.03846, 0.0, 0.07692, 0.0625, 2.98e-08, 0.0625, 0.07692, 0.4375, 0.07692, 0.5, 0.0, 0.5, 2.98e-08, 0.4375, 1.0, 0.625, 1.0, 0.6875, 0.9231, 0.6875, 0.9231, 0.625, 1.0, 0.125, 1.0, 0.1875, 0.9231, 0.1875, 0.9231, 0.125, 1.0, 0.5625, 1.0, 0.625, 0.9231, 0.625, 0.9231, 0.5625, 1.0, 0.0625, 1.0, 0.125, 0.9231, 0.125, 0.9231, 0.0625, 1.0, 0.5, 1.0, 0.5625, 0.9231, 0.5625, 0.9231, 0.5, 1.0, 0.9375, 0.9615, 1.0, 0.9231, 0.9375, 0.9615, 0.0, 1.0, 0.0625, 0.9231, 0.0625, 1.0, 0.4375, 1.0, 0.5, 0.9231, 0.5, 0.9231, 0.4375, 1.0, 0.875, 1.0, 0.9375, 0.9231, 0.9375, 0.9231, 0.875, 1.0, 0.375, 1.0, 0.4375, 0.9231, 0.4375, 0.9231, 0.375, 1.0, 0.8125, 1.0, 0.875, 0.9231, 0.875, 0.9231, 0.8125, 1.0, 0.3125, 1.0, 0.375, 0.9231, 0.375, 0.9231, 0.3125, 1.0, 0.75, 1.0, 0.8125, 0.9231, 0.8125, 0.9231, 0.75, 1.0, 0.25, 1.0, 0.3125, 0.9231, 0.3125, 0.9231, 0.25, 1.0, 0.6875, 1.0, 0.75, 0.9231, 0.75, 0.9231, 0.6875, 1.0, 0.1875, 1.0, 0.25, 0.9231, 0.25, 0.9231, 0.1875, 0.9231, 0.375, 0.9231, 0.4375, 0.8462, 0.4375, 0.8462, 0.375, 0.9231, 0.8125, 0.9231, 0.875, 0.8462, 0.875, 0.8462, 0.8125, 0.9231, 0.3125, 0.9231, 0.375, 0.8462, 0.375, 0.8462, 0.3125, 0.9231, 0.75, 0.9231, 0.8125, 0.8462, 0.8125, 0.8462, 0.75, 0.9231, 0.25, 0.9231, 0.3125, 0.8462, 0.3125, 0.8462, 0.25, 0.9231, 0.6875, 0.9231, 0.75, 0.8462, 0.75, 0.8462, 0.6875, 0.9231, 0.1875, 0.9231, 0.25, 0.8462, 0.25, 0.8462, 0.1875, 0.9231, 0.625, 0.9231, 0.6875, 0.8462, 0.6875, 0.8462, 0.625, 0.9231, 0.125, 0.9231, 0.1875, 0.8462, 0.1875, 0.8462, 0.125, 0.9231, 0.5625, 0.9231, 0.625, 0.8462, 0.625, 0.8462, 0.5625, 0.9231, 0.0625, 0.9231, 0.125, 0.8462, 0.125, 0.8462, 0.0625, 0.9231, 0.5, 0.9231, 0.5625, 0.8462, 0.5625, 0.8462, 0.5, 0.9231, 0.9375, 0.8846, 1.0, 0.8462, 0.9375, 0.8846, 0.0, 0.9231, 0.0625, 0.8462, 0.0625, 0.9231, 0.4375, 0.9231, 0.5, 0.8462, 0.5, 0.8462, 0.4375, 0.9231, 0.875, 0.9231, 0.9375, 0.8462, 0.9375, 0.8462, 0.875, 0.8462, 0.125, 0.8462, 0.1875, 0.7692, 0.1875, 0.7692, 0.125, 0.8462, 0.5625, 0.8462, 0.625, 0.7692, 0.625, 0.7692, 0.5625, 0.8462, 0.0625, 0.8462, 0.125, 0.7692, 0.125, 0.7692, 0.0625, 0.8462, 0.5, 0.8462, 0.5625, 0.7692, 0.5625, 0.7692, 0.5, 0.8462, 0.9375, 0.8077, 1.0, 0.7692, 0.9375, 0.8077, 0.0, 0.8462, 0.0625, 0.7692, 0.0625, 0.8462, 0.4375, 0.8462, 0.5, 0.7692, 0.5, 0.7692, 0.4375, 0.8462, 0.875, 0.8462, 0.9375, 0.7692, 0.9375, 0.7692, 0.875, 0.8462, 0.375, 0.8462, 0.4375, 0.7692, 0.4375, 0.7692, 0.375, 0.8462, 0.8125, 0.8462, 0.875, 0.7692, 0.875, 0.7692, 0.8125, 0.8462, 0.3125, 0.8462, 0.375, 0.7692, 0.375, 0.7692, 0.3125, 0.8462, 0.75, 0.8462, 0.8125, 0.7692, 0.8125, 0.7692, 0.75, 0.8462, 0.25, 0.8462, 0.3125, 0.7692, 0.3125, 0.7692, 0.25, 0.8462, 0.6875, 0.8462, 0.75, 0.7692, 0.75, 0.7692, 0.6875, 0.8462, 0.1875, 0.8462, 0.25, 0.7692, 0.25, 0.7692, 0.1875, 0.8462, 0.625, 0.8462, 0.6875, 0.7692, 0.6875, 0.7692, 0.625, 0.7692, 0.3125, 0.7692, 0.375, 0.6923, 0.375, 0.6923, 0.3125, 0.7692, 0.75, 0.7692, 0.8125, 0.6923, 0.8125, 0.6923, 0.75, 0.7692, 0.25, 0.7692, 0.3125, 0.6923, 0.3125, 0.6923, 0.25, 0.7692, 0.6875, 0.7692, 0.75, 0.6923, 0.75, 0.6923, 0.6875, 0.7692, 0.1875, 0.7692, 0.25, 0.6923, 0.25, 0.6923, 0.1875, 0.7692, 0.625, 0.7692, 0.6875, 0.6923, 0.6875, 0.6923, 0.625, 0.7692, 0.125, 0.7692, 0.1875, 0.6923, 0.1875, 0.6923, 0.125, 0.7692, 0.5625, 0.7692, 0.625, 0.6923, 0.625, 0.6923, 0.5625, 0.7692, 0.0625, 0.7692, 0.125, 0.6923, 0.125, 0.6923, 0.0625, 0.7692, 0.5, 0.7692, 0.5625, 0.6923, 0.5625, 0.6923, 0.5, 0.7692, 0.9375, 0.7308, 1.0, 0.6923, 0.9375, 0.7308, 0.0, 0.7692, 0.0625, 0.6923, 0.0625, 0.7692, 0.4375, 0.7692, 0.5, 0.6923, 0.5, 0.6923, 0.4375, 0.7692, 0.875, 0.7692, 0.9375, 0.6923, 0.9375, 0.6923, 0.875, 0.7692, 0.375, 0.7692, 0.4375, 0.6923, 0.4375, 0.6923, 0.375, 0.7692, 0.8125, 0.7692, 0.875, 0.6923, 0.875, 0.6923, 0.8125, 0.5952, 0.5, 0.625, 0.5, 0.625, 0.6068, 0.4818, 0.75, 0.375, 0.75, 0.375, 0.6737, 0.3754, 0.6737, 0.3818, 0.6737, 0.4035, 0.6737, 0.4693, 0.6737, 0.5481, 0.6436, 0.5621, 0.6295, 0.565, 0.6266, 0.584, 0.5771, 0.5952, 0.5478, 0.625, 0.25, 0.625, 0.5, 0.5952, 0.5, 0.5952, 0.25, 0.625, 0.5, 0.875, 0.5, 0.875, 0.6068, 0.625, 0.6068, 0.375, 0.75, 0.125, 0.75, 0.125, 0.6737, 0.375, 0.6737, 0.375, 0.75, 0.4818, 0.75, 0.4818, 1.0, 0.375, 1.0, 0.375, 0.0, 0.4818, 0.0, 0.625, 0.1432, 0.625, 0.25, 0.5952, 0.25, 0.5952, 0.2302, 0.5952, 0.2022, 0.565, 0.1234, 0.551, 0.1094, 0.5481, 0.1064, 0.4985, 0.08747, 0.4693, 0.07627, 0.3818, 0.07627, 0.3754, 0.07627, 0.375, 0.07627, 0.537, 0.75, 0.625, 0.75, 0.5907, 0.7986, 0.5714, 0.7986, 0.625, 0.75, 0.625, 1.0, 0.5907, 0.9514, 0.5907, 0.7986, 0.625, 1.0, 0.537, 1.0, 0.5714, 0.9514, 0.5907, 0.9514, 0.4818, 1.0, 0.4818, 0.75, 0.5714, 0.7986, 0.5714, 0.9514, 0.5907, 0.7986, 0.5907, 0.9514, 0.5714, 0.9514, 0.5714, 0.7986, 0.8003, 0.5524, 0.777, 0.5649, 0.8003, 0.5749, 0.777, 0.5649, 0.8003, 0.5524, 0.6997, 0.5524, 0.6997, 0.6068, 0.8003, 0.6068, 0.8003, 0.5749, 0.3823, 0.8247, 0.4256, 0.8685, 0.4069, 0.8247, 0.4256, 0.8685, 0.3823, 0.8247, 0.3823, 0.9253, 0.4818, 0.9253, 0.4818, 0.8247, 0.4069, 0.8247, 0.3823, 0.8247, 0.375, 0.8247, 0.375, 0.9253, 0.3823, 0.9253, 0.6051, 0.8669, 0.5907, 0.8247, 0.5907, 0.9253, 0.625, 0.9253, 0.625, 0.8247, 0.6123, 0.8247, 0.5907, 0.8247, 0.6051, 0.8669, 0.6123, 0.8247, 0.5714, 0.9253, 0.5338, 0.8831, 0.515, 0.9253, 0.5338, 0.8831, 0.5714, 0.9253, 0.5714, 0.8247, 0.4818, 0.8247, 0.4818, 0.9253, 0.515, 0.9253, 0.5714, 0.8247, 0.5714, 0.9253, 0.5747, 0.9253, 0.5874, 0.8247, 0.5907, 0.9253, 0.5907, 0.8247, 0.5874, 0.8247, 0.5747, 0.9253, 0.3828, 0.8247, 0.3823, 0.8247, 0.3823, 0.9253, 0.3828, 0.9253, 0.5952, 0.5478, 0.5952, 0.5, 0.625, 0.5, 0.625, 0.6068, 0.4818, 0.75, 0.375, 0.75, 0.375, 0.6737, 0.3754, 0.6737, 0.3818, 0.6737, 0.4693, 0.6737, 0.5481, 0.6436, 0.565, 0.6266, 0.625, 0.25, 0.625, 0.5, 0.5952, 0.5, 0.5952, 0.25, 0.625, 0.5, 0.875, 0.5, 0.875, 0.6068, 0.625, 0.6068, 0.375, 0.75, 0.125, 0.75, 0.125, 0.6737, 0.375, 0.6737, 0.375, 0.75, 0.4818, 0.75, 0.4818, 1.0, 0.375, 1.0, 0.375, 0.0, 0.4818, 0.0, 0.625, 0.1432, 0.625, 0.25, 0.5952, 0.25, 0.5952, 0.2022, 0.565, 0.1234, 0.5481, 0.1064, 0.4693, 0.07627, 0.3818, 0.07627, 0.3754, 0.07627, 0.375, 0.07627, 0.537, 0.75, 0.625, 0.75, 0.5907, 0.7986, 0.5714, 0.7986, 0.625, 0.75, 0.625, 1.0, 0.5907, 0.9514, 0.5907, 0.7986, 0.625, 1.0, 0.537, 1.0, 0.5714, 0.9514, 0.5907, 0.9514, 0.4818, 1.0, 0.4818, 0.75, 0.5714, 0.7986, 0.5714, 0.9514, 0.5907, 0.7986, 0.5907, 0.9514, 0.5714, 0.9514, 0.5714, 0.7986, 0.6997, 0.6068, 0.8003, 0.6068, 0.8003, 0.5524, 0.6997, 0.5524, 0.4818, 0.9253, 0.4818, 0.8247, 0.3823, 0.8247, 0.3823, 0.9253, 0.3823, 0.8247, 0.375, 0.8247, 0.375, 0.9253, 0.3823, 0.9253, 0.5907, 0.8247, 0.5907, 0.9253, 0.625, 0.9253, 0.625, 0.8247, 0.4818, 0.8247, 0.4818, 0.9253, 0.5714, 0.9253, 0.5714, 0.8247, 0.5907, 0.9253, 0.5907, 0.8247, 0.5714, 0.8247, 0.5714, 0.9253, 0.3828, 0.8247, 0.3823, 0.8247, 0.3823, 0.9253, 0.3828, 0.9253])
me_cube_005.materials.append(mat_material_001)
me_cube_005.materials.append(mat_material)
me_cube_005.materials.append(mat_material_003)
me_cube_005.materials.append(mat_material_002)
me_cube_005.update()

# ---- objects
ob_cube_002 = bpy.data.objects.new('Cube.002', me_cube_005)

# ---- transforms, parenting, visibility, modifiers, constraints
ob_cube_002.location = (0.04144, -0.296, 0.6619)
ob_cube_002.scale = (3.333, 0.1389, 0.2778)

# ---- collection membership
col_collection.objects.link(ob_cube_002)

# ---- scene / render settings (as saved in the file)
scene.frame_start = 1; scene.frame_end = 250; scene.frame_set(20)
scene.render.engine = 'BLENDER_EEVEE_NEXT'
scene.cycles.sampling_pattern = 'TABULATED_SOBOL'
scene.view_settings.view_transform = 'Filmic'
bpy.context.view_layer.update()

# ---- added for rendering (the .blend has no active camera and no usable light): camera, sun
cam_auto = bpy.data.cameras.new('AutoCamera')
cam_auto.lens = 50.0
cam_auto.sensor_width = 36.0
cam_auto.clip_end = 1000.0
ob_auto_camera = bpy.data.objects.new('AutoCamera', cam_auto)
scene.collection.objects.link(ob_auto_camera)
ob_auto_camera.location = (1.1661, -1.42834, 1.38611)
ob_auto_camera.rotation_euler = (1.09748, -7.21219e-08, 0.694738)
scene.camera = ob_auto_camera
light_auto_sun = bpy.data.lights.new('AutoSun', 'SUN')
light_auto_sun.energy = 3.0
light_auto_sun.angle = 0.0523599
ob_auto_sun = bpy.data.objects.new('AutoSun', light_auto_sun)
scene.collection.objects.link(ob_auto_sun)
ob_auto_sun.rotation_euler = (0.872665, 0.174533, 0.523599)
bpy.context.view_layer.update()
